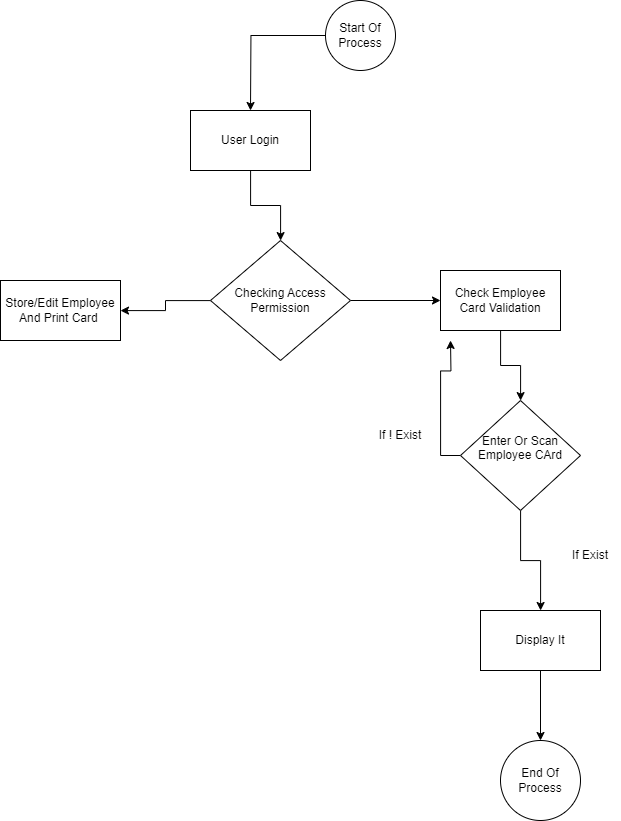

The diagram above was exported from draw.io. Its source (the exported page's mxGraphModel, read from the mxfile embedded in the PNG):
<mxGraphModel dx="1909" dy="949" grid="1" gridSize="10" guides="1" tooltips="1" connect="1" arrows="1" fold="1" page="1" pageScale="1" pageWidth="850" pageHeight="1100" math="0" shadow="0">
  <root>
    <mxCell id="0" />
    <mxCell id="1" parent="0" />
    <mxCell id="qch0BanUrKl2ZRYANYJj-2" style="edgeStyle=orthogonalEdgeStyle;rounded=0;orthogonalLoop=1;jettySize=auto;html=1;" edge="1" parent="1" source="qch0BanUrKl2ZRYANYJj-1">
      <mxGeometry relative="1" as="geometry">
        <mxPoint x="310" y="150" as="targetPoint" />
      </mxGeometry>
    </mxCell>
    <mxCell id="qch0BanUrKl2ZRYANYJj-1" value="Start Of Process" style="ellipse;whiteSpace=wrap;html=1;aspect=fixed;" vertex="1" parent="1">
      <mxGeometry x="385" y="40" width="70" height="70" as="geometry" />
    </mxCell>
    <mxCell id="qch0BanUrKl2ZRYANYJj-8" value="" style="edgeStyle=orthogonalEdgeStyle;rounded=0;orthogonalLoop=1;jettySize=auto;html=1;" edge="1" parent="1" source="qch0BanUrKl2ZRYANYJj-5" target="qch0BanUrKl2ZRYANYJj-7">
      <mxGeometry relative="1" as="geometry" />
    </mxCell>
    <mxCell id="qch0BanUrKl2ZRYANYJj-5" value="User Login" style="whiteSpace=wrap;html=1;" vertex="1" parent="1">
      <mxGeometry x="250" y="150" width="120" height="60" as="geometry" />
    </mxCell>
    <mxCell id="qch0BanUrKl2ZRYANYJj-10" value="" style="edgeStyle=orthogonalEdgeStyle;rounded=0;orthogonalLoop=1;jettySize=auto;html=1;" edge="1" parent="1" source="qch0BanUrKl2ZRYANYJj-7" target="qch0BanUrKl2ZRYANYJj-9">
      <mxGeometry relative="1" as="geometry" />
    </mxCell>
    <mxCell id="qch0BanUrKl2ZRYANYJj-12" value="" style="edgeStyle=orthogonalEdgeStyle;rounded=0;orthogonalLoop=1;jettySize=auto;html=1;" edge="1" parent="1" source="qch0BanUrKl2ZRYANYJj-7" target="qch0BanUrKl2ZRYANYJj-11">
      <mxGeometry relative="1" as="geometry" />
    </mxCell>
    <mxCell id="qch0BanUrKl2ZRYANYJj-7" value="Checking Access Permission" style="rhombus;whiteSpace=wrap;html=1;" vertex="1" parent="1">
      <mxGeometry x="270" y="280" width="140" height="120" as="geometry" />
    </mxCell>
    <mxCell id="qch0BanUrKl2ZRYANYJj-9" value="Store/Edit Employee And Print Card&amp;nbsp;" style="whiteSpace=wrap;html=1;" vertex="1" parent="1">
      <mxGeometry x="60" y="320" width="120" height="60" as="geometry" />
    </mxCell>
    <mxCell id="qch0BanUrKl2ZRYANYJj-14" value="" style="edgeStyle=orthogonalEdgeStyle;rounded=0;orthogonalLoop=1;jettySize=auto;html=1;" edge="1" parent="1" source="qch0BanUrKl2ZRYANYJj-11" target="qch0BanUrKl2ZRYANYJj-13">
      <mxGeometry relative="1" as="geometry" />
    </mxCell>
    <mxCell id="qch0BanUrKl2ZRYANYJj-11" value="Check Employee Card Validation" style="whiteSpace=wrap;html=1;" vertex="1" parent="1">
      <mxGeometry x="500" y="310" width="120" height="60" as="geometry" />
    </mxCell>
    <mxCell id="qch0BanUrKl2ZRYANYJj-16" value="" style="edgeStyle=orthogonalEdgeStyle;rounded=0;orthogonalLoop=1;jettySize=auto;html=1;" edge="1" parent="1" source="qch0BanUrKl2ZRYANYJj-13">
      <mxGeometry relative="1" as="geometry">
        <mxPoint x="510" y="380" as="targetPoint" />
      </mxGeometry>
    </mxCell>
    <mxCell id="qch0BanUrKl2ZRYANYJj-18" value="" style="edgeStyle=orthogonalEdgeStyle;rounded=0;orthogonalLoop=1;jettySize=auto;html=1;" edge="1" parent="1" source="qch0BanUrKl2ZRYANYJj-13" target="qch0BanUrKl2ZRYANYJj-17">
      <mxGeometry relative="1" as="geometry" />
    </mxCell>
    <mxCell id="qch0BanUrKl2ZRYANYJj-13" value="Enter Or Scan Employee CArd&lt;div&gt;&lt;br/&gt;&lt;/div&gt;" style="rhombus;whiteSpace=wrap;html=1;" vertex="1" parent="1">
      <mxGeometry x="520" y="440" width="120" height="110" as="geometry" />
    </mxCell>
    <mxCell id="qch0BanUrKl2ZRYANYJj-22" value="" style="edgeStyle=orthogonalEdgeStyle;rounded=0;orthogonalLoop=1;jettySize=auto;html=1;" edge="1" parent="1" source="qch0BanUrKl2ZRYANYJj-17" target="qch0BanUrKl2ZRYANYJj-21">
      <mxGeometry relative="1" as="geometry" />
    </mxCell>
    <mxCell id="qch0BanUrKl2ZRYANYJj-17" value="Display It" style="whiteSpace=wrap;html=1;" vertex="1" parent="1">
      <mxGeometry x="540" y="650" width="120" height="60" as="geometry" />
    </mxCell>
    <mxCell id="qch0BanUrKl2ZRYANYJj-19" value="If Exist" style="text;html=1;align=center;verticalAlign=middle;whiteSpace=wrap;rounded=0;" vertex="1" parent="1">
      <mxGeometry x="620" y="580" width="60" height="30" as="geometry" />
    </mxCell>
    <mxCell id="qch0BanUrKl2ZRYANYJj-20" value="If ! Exist" style="text;html=1;align=center;verticalAlign=middle;whiteSpace=wrap;rounded=0;" vertex="1" parent="1">
      <mxGeometry x="430" y="460" width="60" height="30" as="geometry" />
    </mxCell>
    <mxCell id="qch0BanUrKl2ZRYANYJj-21" value="End Of Process" style="ellipse;whiteSpace=wrap;html=1;" vertex="1" parent="1">
      <mxGeometry x="560" y="780" width="80" height="80" as="geometry" />
    </mxCell>
  </root>
</mxGraphModel>